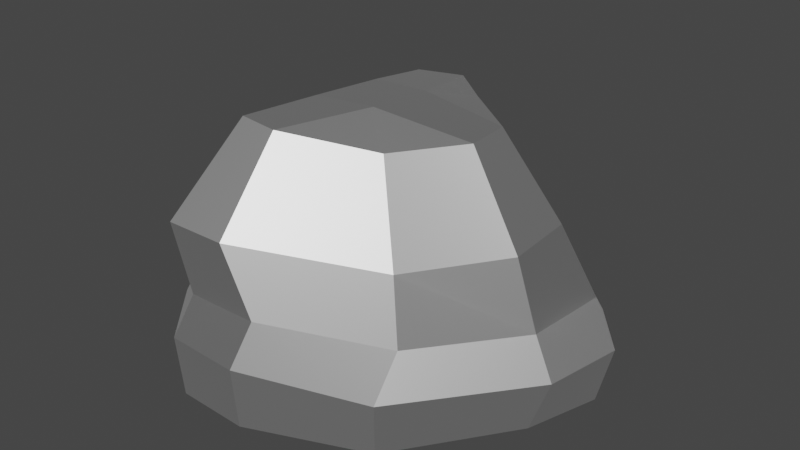 # Source: BigRock1.blend  (saved by Blender 3.6.13; exported with 4.5.12 LTS)
import bpy
from mathutils import Matrix  # noqa: F401  (used for matrix-valued properties, if any)

bpy.ops.wm.read_factory_settings(use_empty=True)
scene = bpy.context.scene
scene.name = 'Scene'

# ---- materials (node trees are filled in below, after node groups)
mat_rock = bpy.data.materials.new('Rock')
mat_rock.use_transparent_shadow = False
mat_rock.roughness = 0.5528
mat_rock.specular_intensity = 1.0
mat_rock.metallic = 1.0

# ---- material node trees
mat_rock.use_nodes = True; mat_rock.node_tree.nodes.clear()
_N = mat_rock.node_tree.nodes; _L = mat_rock.node_tree.links
n0 = _N.new('ShaderNodeBsdfPrincipled'); n0.name = 'Principled BSDF'; n0.location = (10, 300)
n0.distribution = 'GGX'
n0.subsurface_method = 'RANDOM_WALK_SKIN'
n0.inputs[1].default_value = 1.0
n0.inputs[2].default_value = 0.5528
n0.inputs[3].default_value = 1.45
n0.inputs[13].default_value = 1.0
n0.inputs[27].default_value = (0.0, 0.0, 0.0, 1.0)
n0.inputs[28].default_value = 1.0
n1 = _N.new('ShaderNodeOutputMaterial'); n1.name = 'Material Output'; n1.location = (300, 300)
n2 = _N.new('ShaderNodeNormalMap'); n2.name = 'Normal Map'; n2.location = (-300, -300)
n2.label = 'Normal/Map'
_L.new(n0.outputs[0], n1.inputs[0])
_L.new(n2.outputs[0], n0.inputs[5])
n1.is_active_output = True

# ---- world
world_world = bpy.data.worlds.new('World'); scene.world = world_world
world_world.use_nodes = True; world_world.node_tree.nodes.clear()
_N = world_world.node_tree.nodes; _L = world_world.node_tree.links
n0 = _N.new('ShaderNodeOutputWorld'); n0.name = 'World Output'; n0.location = (300, 300)
n1 = _N.new('ShaderNodeBackground'); n1.name = 'Background'; n1.location = (10, 300)
n1.inputs[0].default_value = (0.05088, 0.05088, 0.05088, 1.0)
_L.new(n1.outputs[0], n0.inputs[0])
n0.is_active_output = True
world_world.color = (0.05088, 0.05088, 0.05088)
world_world.use_sun_shadow = False
world_world.sun_shadow_jitter_overblur = 0.0

# ---- meshes
me_cube_025 = bpy.data.meshes.new('Cube.025')
me_cube_025.from_pydata([(-1.793, -1.48, -1.11), (-1.259, -1.356, 1.022), (-1.707, 1.477, -1.085), (-1.745, 0.858, 0.8949), (1.736, -1.837, -1.192), (1.489, -1.18, 0.9611), (2.616, 1.629, -1.201), (0.9259, 2.098, 0.9217), (-1.926, -1.599, -0.3404), (-1.563, -1.615, 0.2399), (-2.058, 1.019, 0.1093), (-2.012, 1.472, -0.3661), (1.413, 2.153, 0.09073), (2.733, 1.784, -0.4199), (1.823, -1.503, 0.1857), (1.823, -1.946, -0.3821), (0.9072, 3.252, -1.028), (-0.3734, 3.196, -1.004), (-0.6816, 2.034, 1.107), (0.1614, 2.644, 1.115), (-1.07, -2.454, -1.232), (0.01262, -2.489, -1.232), (0.06997, -2.615, 1.494), (-0.7919, -2.627, 1.497), (0.01591, -2.575, -0.3213), (-1.08, -2.54, -0.3123), (0.3204, -2.434, 0.4383), (-0.6949, -2.465, 0.4531), (-0.3759, 3.218, -0.09634), (0.9119, 3.267, -0.1151), (-0.5041, 1.968, 0.2061), (0.3478, 2.628, 0.2514), (-2.443, 0.585, -1.099), (-2.443, -0.3371, -1.099), (-1.408, -0.5654, 0.9638), (-1.744, 0.01866, 0.8958), (2.844, -0.1244, -1.263), (3.176, 0.9693, -1.266), (2.707, 0.5713, 1.354), (2.783, -0.4852, 1.365), (3.362, 1.031, -0.4418), (3.119, -0.08397, -0.4807), (2.899, 1.263, 0.07015), (2.819, -0.03628, 0.1042), (-2.668, -0.3798, -0.3622), (-2.68, 0.5721, -0.334), (-1.992, -0.6225, 0.1819), (-2.439, 0.05482, 0.1261), (-0.4817, 0.6868, -0.9702), (-0.6939, -0.4803, -1.035), (0.6742, 0.6604, -0.982), (0.2379, -0.5484, -1.031), (-1.061, 0.08869, 2.122), (-0.9848, 0.6576, 2.179), (0.1088, 1.986, 2.296), (0.5711, 1.704, 2.18), (2.028, -0.3839, 2.547), (1.065, -0.853, 2.309), (-0.623, -1.507, 2.562), (-0.9498, -1.105, 2.312), (-0.4008, 1.63, 2.365), (-0.09651, -1.512, 2.514), (0.4345, -0.3058, 2.583), (-0.3669, -0.4702, 2.596), (-0.9221, -0.4154, 2.282), (1.98, 0.2682, 2.54), (0.4398, 0.729, 2.5), (-0.2326, 0.5355, 2.566)], [], [(47, 35, 3, 10), (31, 19, 7, 12), (43, 39, 5, 14), (27, 23, 1, 9), (51, 36, 4, 21), (35, 34, 64, 52), (20, 25, 8, 0), (25, 27, 9, 8), (36, 41, 15, 4), (41, 43, 14, 15), (16, 29, 13, 6), (29, 31, 12, 13), (32, 45, 11, 2), (45, 47, 10, 11), (11, 10, 30, 28), (28, 30, 31, 29), (2, 11, 28, 17), (17, 28, 29, 16), (15, 14, 26, 24), (24, 26, 27, 25), (4, 15, 24, 21), (21, 24, 25, 20), (7, 19, 54, 55), (38, 7, 55, 65), (33, 49, 20, 0), (49, 51, 21, 20), (14, 5, 22, 26), (26, 22, 23, 27), (10, 3, 18, 30), (30, 18, 19, 31), (17, 16, 50, 48), (48, 50, 51, 49), (2, 17, 48, 32), (32, 48, 49, 33), (5, 39, 56, 57), (23, 22, 61, 58), (1, 23, 58, 59), (34, 1, 59, 64), (8, 9, 46, 44), (44, 46, 47, 45), (0, 8, 44, 33), (33, 44, 45, 32), (13, 12, 42, 40), (40, 42, 43, 41), (6, 13, 40, 37), (37, 40, 41, 36), (19, 18, 60, 54), (22, 5, 57, 61), (16, 6, 37, 50), (50, 37, 36, 51), (12, 7, 38, 42), (42, 38, 39, 43), (9, 1, 34, 46), (46, 34, 35, 47), (63, 64, 59, 58), (56, 62, 61, 57), (62, 63, 58, 61), (54, 60, 67, 66), (66, 67, 63, 62), (55, 54, 66, 65), (65, 66, 62, 56), (60, 53, 52, 67), (67, 52, 64, 63), (3, 35, 52, 53), (39, 38, 65, 56), (18, 3, 53, 60)])
me_cube_025.polygons.foreach_set('use_smooth', [True] * 66)
_k = set([(0, 8), (0, 20), (0, 33), (1, 9), (1, 23), (1, 34), (1, 59), (2, 11), (2, 17), (2, 32), (3, 10), (3, 18), (3, 35), (3, 53), (4, 15), (4, 21), (4, 36), (5, 14), (5, 22), (5, 39), (5, 57), (6, 13), (6, 16), (6, 37), (7, 12), (7, 19), (7, 38), (7, 55), (8, 9), (8, 25), (8, 44), (9, 27), (9, 46), (10, 11), (10, 30), (10, 47), (11, 28), (11, 45), (12, 13), (12, 31), (12, 42), (13, 29), (13, 40), (14, 15), (14, 26), (14, 43), (15, 24), (15, 41), (16, 17), (16, 29), (16, 50), (17, 28), (17, 48), (18, 19), (18, 30), (18, 60), (19, 31), (19, 54), (20, 21), (20, 25), (20, 49), (21, 24), (21, 51), (22, 23), (22, 26), (22, 61), (23, 27), (23, 58), (24, 25), (24, 26), (25, 27), (26, 27), (28, 29), (28, 30), (29, 31), (30, 31), (32, 33), (32, 45), (32, 48), (33, 44), (33, 49), (34, 35), (34, 46), (34, 64), (35, 47), (35, 52), (36, 37), (36, 41), (36, 51), (37, 40), (37, 50), (38, 39), (38, 42), (38, 65), (39, 43), (39, 56), (40, 41), (40, 42), (41, 43), (42, 43), (44, 45), (44, 46), (45, 47), (46, 47), (48, 49), (48, 50), (49, 51), (50, 51), (52, 53), (52, 64), (52, 67), (53, 60), (54, 55), (54, 60), (54, 66), (55, 65), (56, 57), (56, 62), (56, 65), (57, 61), (58, 59), (58, 61), (58, 63), (59, 64), (60, 67), (61, 62), (62, 63), (62, 66), (63, 64), (63, 67), (65, 66), (66, 67)])
me_cube_025.attributes.new('sharp_edge', 'BOOLEAN', 'EDGE').data.foreach_set('value', [ (min(e.vertices), max(e.vertices)) in _k for e in me_cube_025.edges])
me_cube_025.materials.append(mat_rock)
me_cube_025.update()
me_cube_025.normals_split_custom_set([tuple(v) for v in zip(*[iter([-0.8154, 0.1769, 0.5512, -0.8154, 0.1769, 0.5512, -0.8154, 0.1769, 0.5512, -0.8154, 0.1769, 0.5512, 0.5075, 0.8328, 0.221, 0.5075, 0.8328, 0.221, 0.5075, 0.8328, 0.221, 0.5075, 0.8328, 0.221, 0.6783, -0.7306, 0.07812, 0.6783, -0.7306, 0.07812, 0.6783, -0.7306, 0.07812, 0.6783, -0.7306, 0.07812, -0.8573, -0.4998, 0.1232, -0.8573, -0.4998, 0.1232, -0.8573, -0.4998, 0.1232, -0.8573, -0.4998, 0.1232, -0.05803, 0.05635, -0.9967, -0.05803, 0.05635, -0.9967, -0.05803, 0.05635, -0.9967, -0.05803, 0.05635, -0.9967, -0.8607, -0.2878, 0.4199, -0.8607, -0.2878, 0.4199, -0.8607, -0.2878, 0.4199, -0.8607, -0.2878, 0.4199, -0.7691, -0.6235, -0.1404, -0.7691, -0.6235, -0.1404, -0.7691, -0.6235, -0.1404, -0.7691, -0.6235, -0.1404, -0.6865, -0.6019, 0.408, -0.6865, -0.6019, 0.408, -0.6865, -0.6019, 0.408, -0.6865, -0.6019, 0.408, 0.8072, -0.5528, -0.207, 0.8072, -0.5528, -0.207, 0.8072, -0.5528, -0.207, 0.8072, -0.5528, -0.207, 0.7607, -0.5018, 0.4118, 0.7607, -0.5018, 0.4118, 0.7607, -0.5018, 0.4118, 0.7607, -0.5018, 0.4118, 0.6462, 0.7533, -0.1225, 0.6462, 0.7533, -0.1225, 0.6462, 0.7533, -0.1225, 0.6462, 0.7533, -0.1225, 0.3606, 0.3238, 0.8747, 0.3606, 0.3238, 0.8747, 0.3606, 0.3238, 0.8747, 0.3606, 0.3238, 0.8747, -0.7593, 0.5922, -0.2698, -0.7593, 0.5922, -0.2698, -0.7593, 0.5922, -0.2698, -0.7593, 0.5922, -0.2698, -0.7066, 0.4125, 0.575, -0.7066, 0.4125, 0.575, -0.7066, 0.4125, 0.575, -0.7066, 0.4125, 0.575, -0.4384, 0.4101, 0.7998, -0.4384, 0.4101, 0.7998, -0.4384, 0.4101, 0.7998, -0.4384, 0.4101, 0.7998, -0.1355, 0.3743, 0.9174, -0.1355, 0.3743, 0.9174, -0.1355, 0.3743, 0.9174, -0.1355, 0.3743, 0.9174, -0.7435, 0.6522, -0.1474, -0.7435, 0.6522, -0.1474, -0.7435, 0.6522, -0.1474, -0.7435, 0.6522, -0.1474, -0.04129, 0.9989, -0.021, -0.04129, 0.9989, -0.021, -0.04129, 0.9989, -0.021, -0.04129, 0.9989, -0.021, 0.4313, -0.8581, 0.2786, 0.4313, -0.8581, 0.2786, 0.4313, -0.8581, 0.2786, 0.4313, -0.8581, 0.2786, -0.001013, -0.9901, 0.1405, -0.001013, -0.9901, 0.1405, -0.001013, -0.9901, 0.1405, -0.001013, -0.9901, 0.1405, 0.3378, -0.9331, -0.1236, 0.3378, -0.9331, -0.1236, 0.3378, -0.9331, -0.1236, 0.3378, -0.9331, -0.1236, -0.03274, -0.995, -0.09394, -0.03274, -0.995, -0.09394, -0.03274, -0.995, -0.09394, -0.03274, -0.995, -0.09394, 0.58, 0.7084, 0.4022, 0.58, 0.7084, 0.4022, 0.58, 0.7084, 0.4022, 0.58, 0.7084, 0.4022, 0.5477, 0.7088, 0.4445, 0.5477, 0.7088, 0.4445, 0.5477, 0.7088, 0.4445, 0.5477, 0.7088, 0.4445, 0.006823, 0.06736, -0.9977, 0.006823, 0.06736, -0.9977, 0.006823, 0.06736, -0.9977, 0.006823, 0.06736, -0.9977, 0.006797, 0.1001, -0.995, 0.006797, 0.1001, -0.995, 0.006797, 0.1001, -0.995, 0.006797, 0.1001, -0.995, 0.6491, -0.7138, 0.263, 0.6491, -0.7138, 0.263, 0.6491, -0.7138, 0.263, 0.6491, -0.7138, 0.263, 0.02097, -0.9873, -0.1575, 0.02097, -0.9873, -0.1575, 0.02097, -0.9873, -0.1575, 0.02097, -0.9873, -0.1575, -0.634, 0.7675, 0.09441, -0.634, 0.7675, 0.09441, -0.634, 0.7675, 0.09441, -0.634, 0.7675, 0.09441, -0.5891, 0.7924, -0.1584, -0.5891, 0.7924, -0.1584, -0.5891, 0.7924, -0.1584, -0.5891, 0.7924, -0.1584, -0.01416, -0.01467, -0.9998, -0.01416, -0.01467, -0.9998, -0.01416, -0.01467, -0.9998, -0.01416, -0.01467, -0.9998, -0.001848, 0.04845, -0.9988, -0.001848, 0.04845, -0.9988, -0.001848, 0.04845, -0.9988, -0.001848, 0.04845, -0.9988, 0.0771, -0.02519, -0.9967, 0.0771, -0.02519, -0.9967, 0.0771, -0.02519, -0.9967, 0.0771, -0.02519, -0.9967, 0.05194, 0.02561, -0.9983, 0.05194, 0.02561, -0.9983, 0.05194, 0.02561, -0.9983, 0.05194, 0.02561, -0.9983, 0.3618, -0.8767, 0.3169, 0.3618, -0.8767, 0.3169, 0.3618, -0.8767, 0.3169, 0.3618, -0.8767, 0.3169, 0.0312, -0.6839, 0.7289, 0.0312, -0.6839, 0.7289, 0.0312, -0.6839, 0.7289, 0.0312, -0.6839, 0.7289, -0.8974, -0.2769, 0.3435, -0.8974, -0.2769, 0.3435, -0.8974, -0.2769, 0.3435, -0.8974, -0.2769, 0.3435, -0.9522, -0.05996, 0.2995, -0.9522, -0.05996, 0.2995, -0.9522, -0.05996, 0.2995, -0.9522, -0.05996, 0.2995, -0.7245, -0.3626, 0.5862, -0.7245, -0.3626, 0.5862, -0.7245, -0.3626, 0.5862, -0.7245, -0.3626, 0.5862, -0.7965, -0.2147, 0.5653, -0.7965, -0.2147, 0.5653, -0.7965, -0.2147, 0.5653, -0.7965, -0.2147, 0.5653, -0.8335, -0.4925, -0.2504, -0.8335, -0.4925, -0.2504, -0.8335, -0.4925, -0.2504, -0.8335, -0.4925, -0.2504, -0.9559, -0.001509, -0.2938, -0.9559, -0.001509, -0.2938, -0.9559, -0.001509, -0.2938, -0.9559, -0.001509, -0.2938, 0.5273, 0.665, 0.5289, 0.5273, 0.665, 0.5289, 0.5273, 0.665, 0.5289, 0.5273, 0.665, 0.5289, 0.8027, -0.1085, 0.5864, 0.8027, -0.1085, 0.5864, 0.8027, -0.1085, 0.5864, 0.8027, -0.1085, 0.5864, 0.7386, 0.6352, -0.2257, 0.7386, 0.6352, -0.2257, 0.7386, 0.6352, -0.2257, 0.7386, 0.6352, -0.2257, 0.9371, -0.2393, -0.2541, 0.9371, -0.2393, -0.2541, 0.9371, -0.2393, -0.2541, 0.9371, -0.2393, -0.2541, -0.5263, 0.7606, 0.3801, -0.5263, 0.7606, 0.3801, -0.5263, 0.7606, 0.3801, -0.5263, 0.7606, 0.3801, 0.6248, -0.5897, 0.5117, 0.6248, -0.5897, 0.5117, 0.6248, -0.5897, 0.5117, 0.6248, -0.5897, 0.5117, -0.1095, -0.004914, -0.994, -0.1095, -0.004914, -0.994, -0.1095, -0.004914, -0.994, -0.1095, -0.004914, -0.994, -0.1083, 0.05615, -0.9925, -0.1083, 0.05615, -0.9925, -0.1083, 0.05615, -0.9925, -0.1083, 0.05615, -0.9925, 0.5023, 0.7519, 0.4271, 0.5023, 0.7519, 0.4271, 0.5023, 0.7519, 0.4271, 0.5023, 0.7519, 0.4271, 0.996, 2.142e-05, 0.0892, 0.996, 2.142e-05, 0.0892, 0.996, 2.142e-05, 0.0892, 0.996, 2.142e-05, 0.0892, -0.8247, -0.2335, 0.5152, -0.8247, -0.2335, 0.5152, -0.8247, -0.2335, 0.5152, -0.8247, -0.2335, 0.5152, -0.7103, -0.3828, 0.5907, -0.7103, -0.3828, 0.5907, -0.7103, -0.3828, 0.5907, -0.7103, -0.3828, 0.5907, -0.5069, 0.08138, 0.8582, -0.5069, 0.08138, 0.8582, -0.5069, 0.08138, 0.8582, -0.5069, 0.08138, 0.8582, 0.1462, -0.3027, 0.9418, 0.1462, -0.3027, 0.9418, 0.1462, -0.3027, 0.9418, 0.1462, -0.3027, 0.9418, 0.05415, -0.06477, 0.9964, 0.05415, -0.06477, 0.9964, 0.05415, -0.06477, 0.9964, 0.05415, -0.06477, 0.9964, 0.03065, 0.1755, 0.984, 0.03065, 0.1755, 0.984, 0.03065, 0.1755, 0.984, 0.03065, 0.1755, 0.984, 0.04066, 0.05285, 0.9978, 0.04066, 0.05285, 0.9978, 0.04066, 0.05285, 0.9978, 0.04066, 0.05285, 0.9978, 0.144, 0.291, 0.9458, 0.144, 0.291, 0.9458, 0.144, 0.291, 0.9458, 0.144, 0.291, 0.9458, 0.007911, 0.0534, 0.9985, 0.007911, 0.0534, 0.9985, 0.007911, 0.0534, 0.9985, 0.007911, 0.0534, 0.9985, -0.4498, 0.05221, 0.8916, -0.4498, 0.05221, 0.8916, -0.4498, 0.05221, 0.8916, -0.4498, 0.05221, 0.8916, -0.5004, 0.1067, 0.8592, -0.5004, 0.1067, 0.8592, -0.5004, 0.1067, 0.8592, -0.5004, 0.1067, 0.8592, -0.8662, 0.02652, 0.4989, -0.8662, 0.02652, 0.4989, -0.8662, 0.02652, 0.4989, -0.8662, 0.02652, 0.4989, 0.8431, 0.06671, 0.5336, 0.8431, 0.06671, 0.5336, 0.8431, 0.06671, 0.5336, 0.8431, 0.06671, 0.5336, -0.754, 0.499, 0.4272, -0.754, 0.499, 0.4272, -0.754, 0.499, 0.4272, -0.754, 0.499, 0.4272])] * 3)])

# ---- objects
ob_bigrock1 = bpy.data.objects.new('BigRock1', me_cube_025)

# ---- transforms, parenting, visibility, modifiers, constraints
ob_bigrock1.location = (0.0, 0.0, 0.0)
ob_bigrock1.scale = (2.441, 2.441, 2.441)
ob_bigrock1.color = (0.8, 0.8, 0.8, 1.0)

# ---- collection membership
scene.collection.objects.link(ob_bigrock1)

# ---- scene / render settings (as saved in the file)
scene.frame_start = 1; scene.frame_end = 250; scene.frame_set(1)
scene.render.engine = 'BLENDER_EEVEE_NEXT'
scene.cycles.sampling_pattern = 'TABULATED_SOBOL'
scene.view_settings.view_transform = 'Filmic'
bpy.context.view_layer.update()

# ---- added for rendering (the .blend has no active camera and no usable light): camera, sun
cam_auto = bpy.data.cameras.new('AutoCamera')
cam_auto.lens = 50.0
cam_auto.sensor_width = 36.0
cam_auto.clip_end = 1000.0
ob_auto_camera = bpy.data.objects.new('AutoCamera', cam_auto)
scene.collection.objects.link(ob_auto_camera)
ob_auto_camera.location = (21.8005, -24.3795, 18.3976)
ob_auto_camera.rotation_euler = (1.09748, -7.21219e-08, 0.694738)
scene.camera = ob_auto_camera
light_auto_sun = bpy.data.lights.new('AutoSun', 'SUN')
light_auto_sun.energy = 3.0
light_auto_sun.angle = 0.0523599
ob_auto_sun = bpy.data.objects.new('AutoSun', light_auto_sun)
scene.collection.objects.link(ob_auto_sun)
ob_auto_sun.rotation_euler = (0.872665, 0.174533, 0.523599)
bpy.context.view_layer.update()
